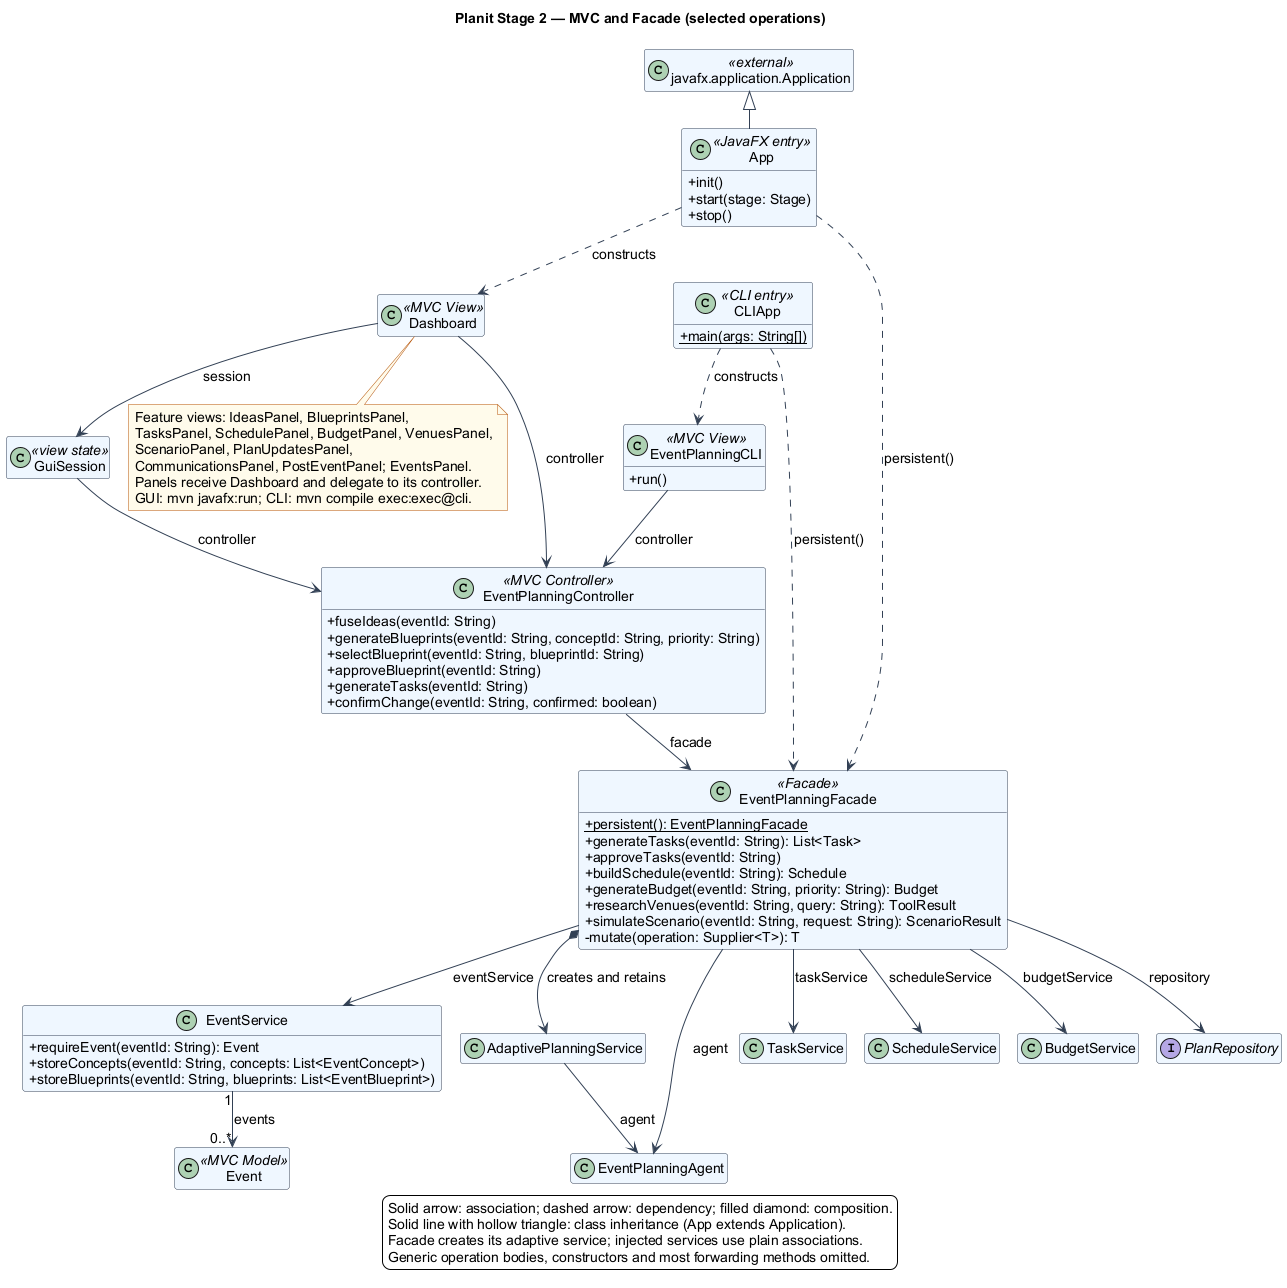

The diagram above was rendered by PlantUML. Its source (embedded in the PNG):
@startuml
!include style.puml
title Planit Stage 2 — MVC and Facade (selected operations)
top to bottom direction
class "javafx.application.Application" as Application <<external>>
class App <<JavaFX entry>> {
  +init()
  +start(stage: Stage)
  +stop()
}
class CLIApp <<CLI entry>> {
  {static} +main(args: String[])
}
class Dashboard <<MVC View>>
class GuiSession <<view state>>
class EventPlanningCLI <<MVC View>> {
  +run()
}
class EventPlanningController <<MVC Controller>> {
  +fuseIdeas(eventId: String)
  +generateBlueprints(eventId: String, conceptId: String, priority: String)
  +selectBlueprint(eventId: String, blueprintId: String)
  +approveBlueprint(eventId: String)
  +generateTasks(eventId: String)
  +confirmChange(eventId: String, confirmed: boolean)
}
class EventPlanningFacade <<Facade>> {
  {static} +persistent(): EventPlanningFacade
  +generateTasks(eventId: String): List<Task>
  +approveTasks(eventId: String)
  +buildSchedule(eventId: String): Schedule
  +generateBudget(eventId: String, priority: String): Budget
  +researchVenues(eventId: String, query: String): ToolResult
  +simulateScenario(eventId: String, request: String): ScenarioResult
  -mutate(operation: Supplier<T>): T
}
class EventService {
  +requireEvent(eventId: String): Event
  +storeConcepts(eventId: String, concepts: List<EventConcept>)
  +storeBlueprints(eventId: String, blueprints: List<EventBlueprint>)
}
class EventPlanningAgent
class AdaptivePlanningService
class TaskService
class ScheduleService
class BudgetService
interface PlanRepository
class Event <<MVC Model>>
Application <|-- App
App ..> EventPlanningFacade : persistent()
App ..> Dashboard : constructs
CLIApp ..> EventPlanningFacade : persistent()
CLIApp ..> EventPlanningCLI : constructs
Dashboard --> GuiSession : session
GuiSession --> EventPlanningController : controller
Dashboard --> EventPlanningController : controller
EventPlanningCLI --> EventPlanningController : controller
EventPlanningController --> EventPlanningFacade : facade
EventPlanningFacade --> EventService : eventService
EventPlanningFacade --> EventPlanningAgent : agent
EventPlanningFacade *--> AdaptivePlanningService : creates and retains
EventPlanningFacade --> TaskService : taskService
EventPlanningFacade --> ScheduleService : scheduleService
EventPlanningFacade --> BudgetService : budgetService
EventPlanningFacade --> PlanRepository : repository
EventService "1" --> "0..*" Event : events
AdaptivePlanningService --> EventPlanningAgent : agent
note bottom of Dashboard
  Feature views: IdeasPanel, BlueprintsPanel,
  TasksPanel, SchedulePanel, BudgetPanel, VenuesPanel,
  ScenarioPanel, PlanUpdatesPanel,
  CommunicationsPanel, PostEventPanel; EventsPanel.
  Panels receive Dashboard and delegate to its controller.
  GUI: mvn javafx:run; CLI: mvn compile exec:exec@cli.
end note
legend bottom
  Solid arrow: association; dashed arrow: dependency; filled diamond: composition.
  Solid line with hollow triangle: class inheritance (App extends Application).
  Facade creates its adaptive service; injected services use plain associations.
  Generic operation bodies, constructors and most forwarding methods omitted.
endlegend
@enduml